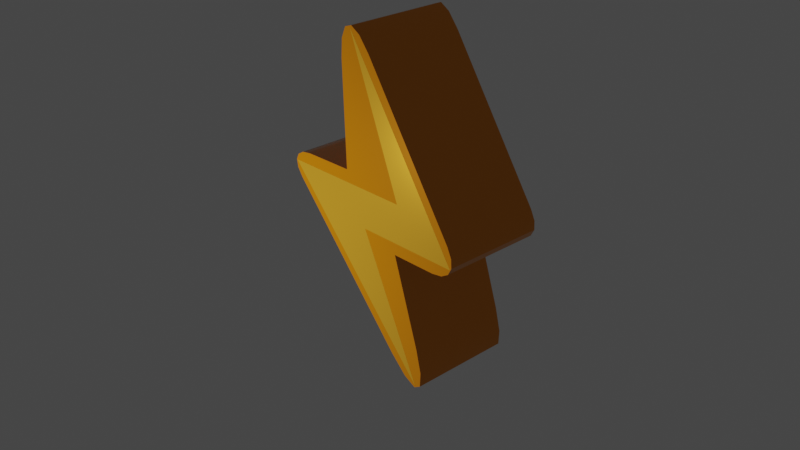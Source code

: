 # Source: Rayo_pu_2_.blend  (saved by Blender 3.2.14; exported with 4.5.12 LTS)
import bpy
from mathutils import Matrix  # noqa: F401  (used for matrix-valued properties, if any)

bpy.ops.wm.read_factory_settings(use_empty=True)
scene = bpy.context.scene
scene.name = 'Scene'

# ---- collections
col_collection = bpy.data.collections.new('Collection'); scene.collection.children.link(col_collection)

# ---- materials (node trees are filled in below, after node groups)
mat_material_001 = bpy.data.materials.new('Material.001')
mat_material = bpy.data.materials.new('Material')

# ---- node groups
ng_auto_smooth = bpy.data.node_groups.new('Auto Smooth', 'GeometryNodeTree')
_s = ng_auto_smooth.interface.new_socket(name='Geometry', in_out='OUTPUT', socket_type='NodeSocketGeometry')
_s = ng_auto_smooth.interface.new_socket(name='Geometry', in_out='INPUT', socket_type='NodeSocketGeometry')
_s = ng_auto_smooth.interface.new_socket(name='Angle', in_out='INPUT', socket_type='NodeSocketFloat')
_s.subtype = 'ANGLE'
_s.min_value = 0.0
_s.max_value = 3.142
ng_auto_smooth.is_modifier = True
_N = ng_auto_smooth.nodes; _L = ng_auto_smooth.links
n0 = _N.new('NodeGroupOutput'); n0.name = 'Group Output'; n0.location = (480, -100)
n1 = _N.new('NodeGroupInput'); n1.name = 'Group Input'; n1.location = (-420, -300)
n2 = _N.new('NodeGroupInput'); n2.name = 'Group Input.001'; n2.location = (-60, -100)
n3 = _N.new('GeometryNodeSetShadeSmooth'); n3.name = 'Set Shade Smooth'; n3.location = (120, -100)
n3.domain = 'EDGE'
n4 = _N.new('GeometryNodeSetShadeSmooth'); n4.name = 'Set Shade Smooth.001'; n4.location = (300, -100)
n5 = _N.new('GeometryNodeInputMeshEdgeAngle'); n5.name = 'Edge Angle'; n5.location = (-420, -220)
n6 = _N.new('GeometryNodeInputEdgeSmooth'); n6.name = 'Is Edge Smooth'; n6.location = (-60, -160)
n7 = _N.new('GeometryNodeInputShadeSmooth'); n7.name = 'Is Face Smooth'; n7.location = (-240, -340)
n8 = _N.new('FunctionNodeBooleanMath'); n8.name = 'Boolean Math'; n8.location = (-60, -220)
n9 = _N.new('FunctionNodeCompare'); n9.name = 'Compare'; n9.location = (-240, -180)
n9.operation = 'LESS_EQUAL'
_L.new(n5.outputs[0], n9.inputs[0])
_L.new(n4.outputs[0], n0.inputs[0])
_L.new(n1.outputs[1], n9.inputs[1])
_L.new(n9.outputs[0], n8.inputs[0])
_L.new(n7.outputs[0], n8.inputs[1])
_L.new(n2.outputs[0], n3.inputs[0])
_L.new(n6.outputs[0], n3.inputs[1])
_L.new(n3.outputs[0], n4.inputs[0])
_L.new(n8.outputs[0], n3.inputs[2])
n0.is_active_output = True

# ---- material node trees
mat_material_001.use_nodes = True; mat_material_001.node_tree.nodes.clear()
_N = mat_material_001.node_tree.nodes; _L = mat_material_001.node_tree.links
n0 = _N.new('ShaderNodeBsdfPrincipled'); n0.name = 'Principled BSDF'; n0.location = (10, 300)
n0.distribution = 'GGX'
n0.subsurface_method = 'RANDOM_WALK_SKIN'
n0.inputs[0].default_value = (0.8, 0.2586, 0.0, 1.0)
n0.inputs[1].default_value = 0.7062
n0.inputs[2].default_value = 0.1066
n0.inputs[3].default_value = 2.55
n0.inputs[11].default_value = 1.704
n0.inputs[13].default_value = 0.327
n0.inputs[24].default_value = 0.007583
n0.inputs[27].default_value = (0.0, 0.0, 0.0, 1.0)
n0.inputs[28].default_value = 1.0
n1 = _N.new('ShaderNodeOutputMaterial'); n1.name = 'Material Output'; n1.location = (300, 300)
_L.new(n0.outputs[0], n1.inputs[0])
n1.is_active_output = True
mat_material.use_nodes = True; mat_material.node_tree.nodes.clear()
_N = mat_material.node_tree.nodes; _L = mat_material.node_tree.links
n0 = _N.new('ShaderNodeBsdfPrincipled'); n0.name = 'Principled BSDF'; n0.location = (10, 300)
n0.distribution = 'GGX'
n0.subsurface_method = 'RANDOM_WALK_SKIN'
n0.inputs[0].default_value = (0.8, 0.3894, 0.02898, 1.0)
n0.inputs[1].default_value = 0.7416
n0.inputs[2].default_value = 0.1651
n0.inputs[3].default_value = 1.45
n0.inputs[13].default_value = 0.3182
n0.inputs[27].default_value = (0.0, 0.0, 0.0, 1.0)
n0.inputs[28].default_value = 1.0
n1 = _N.new('ShaderNodeOutputMaterial'); n1.name = 'Material Output'; n1.location = (300, 300)
_L.new(n0.outputs[0], n1.inputs[0])
n1.is_active_output = True

# ---- world
world_world = bpy.data.worlds.new('World'); scene.world = world_world
world_world.use_nodes = True; world_world.node_tree.nodes.clear()
_N = world_world.node_tree.nodes; _L = world_world.node_tree.links
n0 = _N.new('ShaderNodeOutputWorld'); n0.name = 'World Output'; n0.location = (300, 300)
n1 = _N.new('ShaderNodeBackground'); n1.name = 'Background'; n1.location = (10, 300)
n1.inputs[0].default_value = (0.05088, 0.05088, 0.05088, 1.0)
_L.new(n1.outputs[0], n0.inputs[0])
n0.is_active_output = True
world_world.color = (0.05088, 0.05088, 0.05088)
world_world.use_sun_shadow = False
world_world.sun_shadow_jitter_overblur = 0.0

# ---- cameras
cam_camera = bpy.data.cameras.new('Camera')
cam_camera.clip_end = 100.0
cam_camera.ortho_scale = 7.314

# ---- lights
light_light = bpy.data.lights.new('Light', 'POINT')
light_light.transmission_factor = 0.0
light_light.energy = 1000.0
light_light.shadow_soft_size = 0.1
light_light.shadow_maximum_resolution = 0.006
light_light.use_absolute_resolution = True

# ---- meshes
me_cube_002 = bpy.data.meshes.new('Cube.002')
me_cube_002.from_pydata([(-0.2996, -1.0, 0.3634), (-0.2996, 1.0, 0.3634), (0.3578, -1.0, 0.361), (0.3578, 1.0, 0.361), (0.6037, -1.0, 0.6056), (0.5256, -1.0, 0.8673), (0.6531, -1.0, 0.6714), (0.67, -1.0, 0.7364), (0.6527, -1.0, 0.7943), (0.603, -1.0, 0.8394), (0.5256, 1.0, 0.8673), (0.6037, 1.0, 0.6056), (0.603, 1.0, 0.8394), (0.6527, 1.0, 0.7943), (0.67, 1.0, 0.7364), (0.6531, 1.0, 0.6714), (-0.4893, 1.0, -0.1293), (-0.5722, 1.0, 0.08581), (-0.5657, 1.0, -0.1145), (-0.6155, 1.0, -0.0817), (-0.6338, 1.0, -0.03411), (-0.6189, 1.0, 0.02361), (-0.5722, -1.0, 0.08581), (-0.4893, -1.0, -0.1293), (-0.6189, -1.0, 0.02361), (-0.6338, -1.0, -0.03411), (-0.6155, -1.0, -0.0817), (-0.5657, -1.0, -0.1145), (0.8838, -1.0, -0.2105), (0.9561, -1.0, 0.05529), (1.062, -1.0, -0.2078), (1.164, -1.0, -0.1755), (1.18, -1.0, -0.1167), (1.108, -1.0, -0.03717), (0.9561, 1.0, 0.05529), (0.8838, 1.0, -0.2105), (1.108, 1.0, -0.03717), (1.18, 1.0, -0.1167), (1.164, 1.0, -0.1755), (1.062, 1.0, -0.2078), (-0.7346, -1.0, 1.126), (-0.8592, -1.0, 0.8851), (-0.8687, -1.0, 1.141), (-0.9537, -1.0, 1.121), (-0.9812, -1.0, 1.067), (-0.9487, -1.0, 0.986), (-0.8592, 1.0, 0.8851), (-0.7346, 1.0, 1.126), (-0.9487, 1.0, 0.986), (-0.9812, 1.0, 1.067), (-0.9537, 1.0, 1.121), (-0.8687, 1.0, 1.141)], [], [(10, 47, 40, 5), (3, 11, 4, 2), (0, 41, 46, 1), (0, 1, 17, 22), (10, 5, 9, 12), (12, 9, 8, 13), (13, 8, 7, 14), (14, 7, 6, 15), (15, 6, 4, 11), (3, 34, 36, 37, 38, 39, 35, 16, 18, 19, 20, 21, 17, 1, 46, 48, 49, 50, 51, 47, 10, 12, 13, 14, 15, 11), (16, 23, 27, 18), (18, 27, 26, 19), (19, 26, 25, 20), (20, 25, 24, 21), (21, 24, 22, 17), (3, 2, 29, 34), (28, 35, 39, 30), (30, 39, 38, 31), (31, 38, 37, 32), (32, 37, 36, 33), (33, 36, 34, 29), (16, 35, 28, 23), (40, 47, 51, 42), (42, 51, 50, 43), (43, 50, 49, 44), (44, 49, 48, 45), (45, 48, 46, 41), (22, 24, 25, 26, 27, 23, 28, 30, 31, 32, 33, 29, 2, 4, 6, 7, 8, 9, 5, 40, 42, 43, 44, 45, 41, 0)])
me_cube_002.polygons.foreach_set('use_smooth', [True] * 28)
_uv = me_cube_002.uv_layers.new(name='UVMap')
_uv.uv.foreach_set('vector', [0.6597, 0.5, 0.8145, 0.5, 0.8145, 0.75, 0.6597, 0.75, 0.375, 0.5, 0.5115, 0.5, 0.5115, 0.75, 0.375, 0.75, 0.375, 0.0, 0.5259, 0.0, 0.5259, 0.25, 0.375, 0.25, 0.375, 0.0, 0.375, 0.25, 0.375, 0.25, 0.375, 0.0, 0.6597, 0.5, 0.6597, 0.75, 0.6499, 0.75, 0.6499, 0.5, 0.6499, 0.5, 0.6499, 0.75, 0.643, 0.75, 0.643, 0.5, 0.643, 0.5, 0.643, 0.75, 0.5662, 0.75, 0.5662, 0.5, 0.5662, 0.5, 0.5662, 0.75, 0.5435, 0.75, 0.5435, 0.5, 0.5435, 0.5, 0.5435, 0.75, 0.5115, 0.75, 0.5115, 0.5, 0.375, 0.5, 0.375, 0.5, 0.3753, 0.496, 0.3757, 0.485, 0.3758, 0.469, 0.3754, 0.4496, 0.375, 0.4278, 0.375, 0.2799, 0.376, 0.2717, 0.3777, 0.2651, 0.3778, 0.2585, 0.376, 0.2525, 0.375, 0.25, 0.375, 0.25, 0.5259, 0.25, 0.5568, 0.2533, 0.5848, 0.2624, 0.6068, 0.2758, 0.6204, 0.2921, 0.625, 0.3105, 0.625, 0.4653, 0.6212, 0.4745, 0.6084, 0.4814, 0.5836, 0.489, 0.5485, 0.4967, 0.5115, 0.5, 0.1549, 0.5, 0.1549, 0.75, 0.1466, 0.75, 0.1466, 0.5, 0.1466, 0.5, 0.1466, 0.75, 0.1411, 0.75, 0.1411, 0.5, 0.1411, 0.5, 0.1411, 0.75, 0.125, 0.75, 0.125, 0.5, 0.375, 0.25, 0.375, 0.0, 0.375, 0.0, 0.375, 0.25, 0.375, 0.25, 0.375, 0.0, 0.375, 0.0, 0.375, 0.25, 0.375, 0.5, 0.375, 0.75, 0.375, 0.75, 0.375, 0.5, 0.3028, 0.75, 0.3028, 0.5, 0.3219, 0.5, 0.3219, 0.75, 0.3219, 0.75, 0.3219, 0.5, 0.3326, 0.5, 0.3326, 0.75, 0.3326, 0.75, 0.3326, 0.5, 0.375, 0.5, 0.375, 0.75, 0.375, 0.75, 0.375, 0.5, 0.375, 0.5, 0.375, 0.75, 0.375, 0.75, 0.375, 0.5, 0.375, 0.5, 0.375, 0.75, 0.1549, 0.5, 0.3028, 0.5, 0.3028, 0.75, 0.1549, 0.75, 0.8145, 0.75, 0.8145, 0.5, 0.8307, 0.5, 0.8307, 0.75, 0.8307, 0.75, 0.8307, 0.5, 0.875, 0.5, 0.875, 0.75, 0.625, 0.0, 0.625, 0.25, 0.568, 0.25, 0.568, 0.0, 0.568, 0.0, 0.568, 0.25, 0.5524, 0.25, 0.5524, 0.0, 0.5524, 0.0, 0.5524, 0.25, 0.5259, 0.25, 0.5259, 0.0, 0.375, 1.0, 0.376, 0.9975, 0.3778, 0.9915, 0.3777, 0.9849, 0.376, 0.9783, 0.375, 0.9701, 0.375, 0.8222, 0.3754, 0.8004, 0.3758, 0.781, 0.3757, 0.765, 0.3753, 0.754, 0.375, 0.75, 0.375, 0.75, 0.5115, 0.75, 0.5485, 0.7533, 0.5836, 0.761, 0.6084, 0.7686, 0.6212, 0.7755, 0.625, 0.7847, 0.625, 0.9395, 0.6204, 0.9579, 0.6068, 0.9742, 0.5848, 0.9876, 0.5568, 0.9967, 0.5259, 1.0, 0.375, 1.0])
me_cube_002.materials.append(mat_material_001)
me_cube_002.update()
me_cube = bpy.data.meshes.new('Cube')
me_cube.from_pydata([(-1.115, -1.0, 0.677), (0.7043, -1.0, 0.6756), (-1.115, 1.0, 0.677), (0.7043, 1.0, 0.6756), (1.024, -1.0, -1.664), (-0.06107, -1.0, 2.6), (1.024, 1.0, -1.664), (-0.06107, 1.0, 2.6), (0.1473, -1.0, 0.164), (0.1473, 1.0, 0.164), (1.568, 1.0, 0.1614), (1.568, -1.0, 0.1614)], [], [(6, 9, 8, 4), (0, 1, 3, 2), (10, 7, 5, 11), (2, 3, 7, 10, 9, 6), (2, 6, 4, 0), (7, 3, 1, 5), (9, 10, 11, 8), (4, 8, 11, 5, 1, 0)])
_uv = me_cube.uv_layers.new(name='UVMap')
_uv.uv.foreach_set('vector', [0.375, 0.5, 0.4327, 0.5, 0.4327, 0.75, 0.375, 0.75, 0.375, 0.0, 0.625, 0.0, 0.625, 0.25, 0.375, 0.25, 0.4884, 0.5, 0.625, 0.5, 0.625, 0.75, 0.4884, 0.75, 0.375, 0.25, 0.625, 0.25, 0.625, 0.5, 0.4884, 0.5, 0.4327, 0.5, 0.375, 0.5, 0.125, 0.5, 0.375, 0.5, 0.375, 0.75, 0.125, 0.75, 0.625, 0.5, 0.875, 0.5, 0.875, 0.75, 0.625, 0.75, 0.4327, 0.5, 0.4884, 0.5, 0.4884, 0.75, 0.4327, 0.75, 0.375, 0.75, 0.4327, 0.75, 0.4884, 0.75, 0.625, 0.75, 0.625, 1.0, 0.375, 1.0])
me_cube.materials.append(mat_material)
me_cube.update()
me_cube_004 = bpy.data.meshes.new('Cube.004')
me_cube_004.from_pydata([(-1.115, -1.0, 0.677), (0.7043, -1.0, 0.6756), (-1.115, 1.0, 0.677), (0.7043, 1.0, 0.6756), (1.024, -1.0, -1.664), (-0.06107, -1.0, 2.6), (1.024, 1.0, -1.664), (-0.06107, 1.0, 2.6), (0.1473, -1.0, 0.164), (0.1473, 1.0, 0.164), (1.568, 1.0, 0.1614), (1.568, -1.0, 0.1614)], [], [(6, 9, 8, 4), (0, 1, 3, 2), (10, 7, 5, 11), (2, 3, 7, 10, 9, 6), (2, 6, 4, 0), (7, 3, 1, 5), (9, 10, 11, 8), (4, 8, 11, 5, 1, 0)])
_uv = me_cube_004.uv_layers.new(name='UVMap')
_uv.uv.foreach_set('vector', [0.375, 0.5, 0.4327, 0.5, 0.4327, 0.75, 0.375, 0.75, 0.375, 0.0, 0.625, 0.0, 0.625, 0.25, 0.375, 0.25, 0.4884, 0.5, 0.625, 0.5, 0.625, 0.75, 0.4884, 0.75, 0.375, 0.25, 0.625, 0.25, 0.625, 0.5, 0.4884, 0.5, 0.4327, 0.5, 0.375, 0.5, 0.125, 0.5, 0.375, 0.5, 0.375, 0.75, 0.125, 0.75, 0.625, 0.5, 0.875, 0.5, 0.875, 0.75, 0.625, 0.75, 0.4327, 0.5, 0.4884, 0.5, 0.4884, 0.75, 0.4327, 0.75, 0.375, 0.75, 0.4327, 0.75, 0.4884, 0.75, 0.625, 0.75, 0.625, 1.0, 0.375, 1.0])
me_cube_004.materials.append(mat_material)
me_cube_004.update()

# ---- objects
ob_light = bpy.data.objects.new('Light', light_light)
ob_camera = bpy.data.objects.new('Camera', cam_camera)
ob_cube = bpy.data.objects.new('Cube', me_cube_002)
ob_cube_001 = bpy.data.objects.new('Cube.001', me_cube)
ob_cube_002 = bpy.data.objects.new('Cube.002', me_cube_004)

# ---- transforms, parenting, visibility, modifiers, constraints
ob_light.location = (-1.158, -3.917, -0.01861)
ob_light.rotation_euler = (0.6503, 0.05522, 1.866)
ob_light.lock_rotations_4d = False
ob_light.empty_display_type = 'ARROWS'
ob_light.color = (0.0, 0.0, 0.0, 0.0)
ob_light.lineart.crease_threshold = 0.0
ob_camera.location = (7.359, -6.926, 4.958)
ob_camera.rotation_euler = (1.109, 0.0, 0.8149)
ob_camera.lock_rotations_4d = False
ob_camera.empty_display_type = 'ARROWS'
ob_camera.color = (0.0, 0.0, 0.0, 0.0)
ob_camera.display_type = 'WIRE'
ob_camera.lineart.crease_threshold = 0.0
ob_cube.location = (-0.1871, 0.0, 0.0)
ob_cube.rotation_euler = (5.524e-08, 0.7832, 1.338e-07)
ob_cube.scale = (1.445, 0.5724, 1.445)
_m = ob_cube.modifiers.new('Auto Smooth', 'NODES')
_m.node_group = ng_auto_smooth
_gi = [s.identifier for s in ng_auto_smooth.interface.items_tree if s.item_type == 'SOCKET' and s.in_out == 'INPUT']
_m[_gi[1]] = 0.5236  # Angle
ob_cube_001.location = (0.009377, 0.525, 0.0)
ob_cube_001.scale = (0.808, 0.04812, 0.808)
ob_cube_002.location = (0.009377, -0.525, -0.002278)
ob_cube_002.scale = (0.808, 0.04812, 0.808)

# ---- collection membership
col_collection.objects.link(ob_light)
col_collection.objects.link(ob_camera)
col_collection.objects.link(ob_cube)
col_collection.objects.link(ob_cube_001)
col_collection.objects.link(ob_cube_002)

# ---- scene / render settings (as saved in the file)
scene.camera = ob_camera
scene.frame_start = 1; scene.frame_end = 250; scene.frame_set(1)
scene.render.engine = 'CYCLES'
scene.cycles.sampling_pattern = 'TABULATED_SOBOL'
scene.cycles.use_light_tree = False
scene.view_settings.view_transform = 'Filmic'
bpy.context.view_layer.update()
